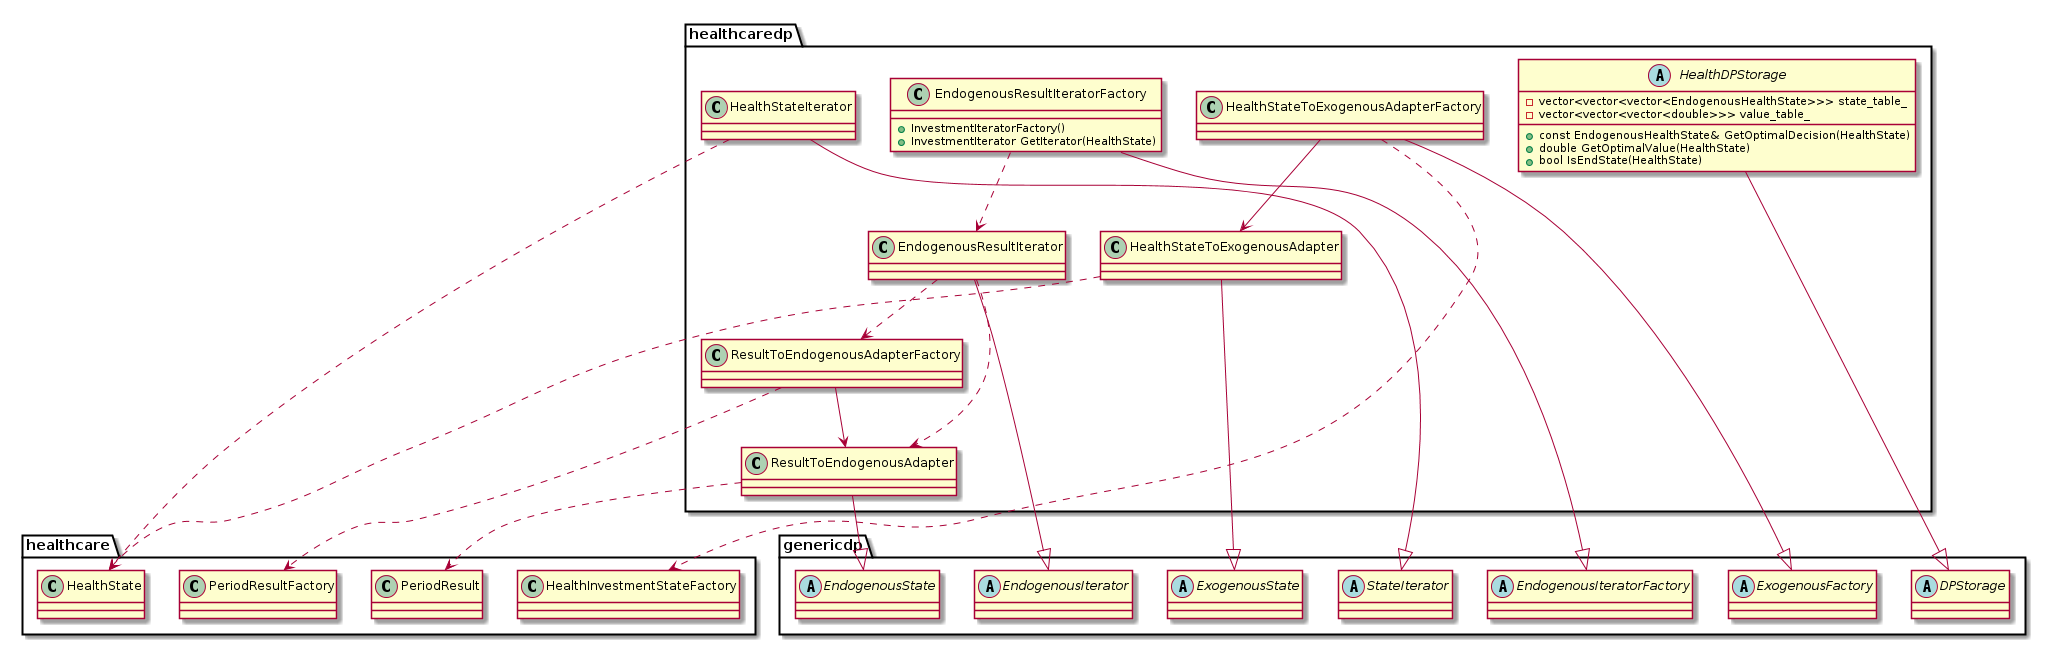

The diagram above was rendered by PlantUML. Its source (embedded in the PNG):
@startuml



package "healthcare" {

class HealthState

class PeriodResult

class PeriodResultFactory

class HealthInvestmentStateFactory 

}



package "genericdp" {

abstract class DPStorage

abstract class StateIterator

abstract class ExogenousState

abstract class EndogenousState

abstract class ExogenousFactory

abstract class EndogenousIterator

abstract class EndogenousIteratorFactory

}



package "healthcaredp" {

  HealthDPStorage --|> DPStorage

  HealthStateIterator --|> StateIterator

  HealthStateIterator ..> HealthState



  EndogenousResultIterator --|> EndogenousIterator

  EndogenousResultIterator ..> ResultToEndogenousAdapter

  EndogenousResultIterator ..> ResultToEndogenousAdapterFactory

  EndogenousResultIteratorFactory --|> EndogenousIteratorFactory

  EndogenousResultIteratorFactory ..> EndogenousResultIterator



  ResultToEndogenousAdapter --|> EndogenousState

  ResultToEndogenousAdapter ..> PeriodResult

  ResultToEndogenousAdapterFactory ..> PeriodResultFactory

  ResultToEndogenousAdapterFactory --> ResultToEndogenousAdapter



  HealthStateToExogenousAdapterFactory --|> ExogenousFactory

  HealthStateToExogenousAdapterFactory --> HealthStateToExogenousAdapter

  HealthStateToExogenousAdapterFactory ..> HealthInvestmentStateFactory

  HealthStateToExogenousAdapter --|> ExogenousState

  HealthStateToExogenousAdapter ..> HealthState

}



abstract class HealthDPStorage {

  + const EndogenousHealthState& GetOptimalDecision(HealthState)

  + double GetOptimalValue(HealthState)

  + bool IsEndState(HealthState)



  - vector<vector<vector<EndogenousHealthState>>> state_table_

  - vector<vector<vector<double>>> value_table_

}

class EndogenousResultIterator {



}



class EndogenousResultIteratorFactory {

  + InvestmentIteratorFactory()

  + InvestmentIterator GetIterator(HealthState)

}



class HealthStateIterator {



}



@enduml